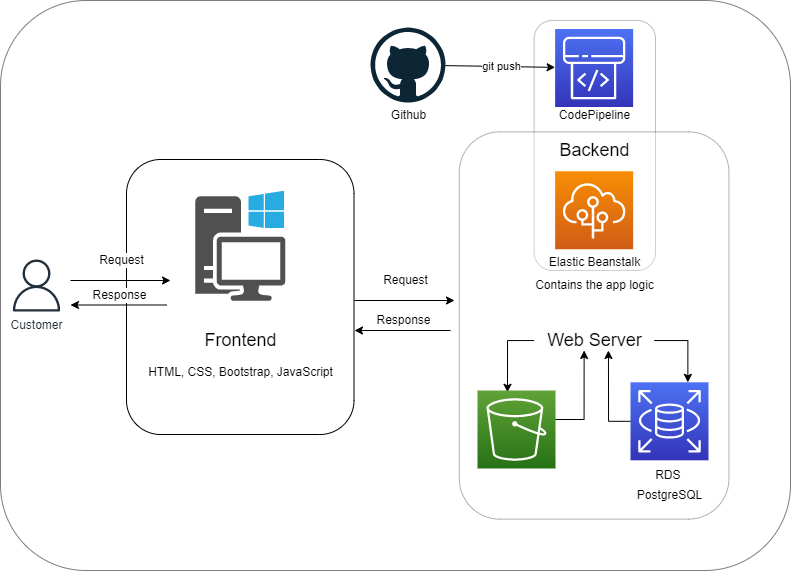

The diagram above was exported from draw.io. Its source (the exported page's mxGraphModel, read from the mxfile embedded in the PNG):
<mxGraphModel dx="989" dy="489" grid="1" gridSize="10" guides="1" tooltips="1" connect="1" arrows="1" fold="1" page="1" pageScale="1" pageWidth="850" pageHeight="1100" math="0" shadow="0">
  <root>
    <mxCell id="0" />
    <mxCell id="1" parent="0" />
    <mxCell id="aM4vGoa7PSYI2F-liyp5-10" value="" style="rounded=1;whiteSpace=wrap;html=1;opacity=50;" parent="1" vertex="1">
      <mxGeometry x="573.63" y="120" width="121.37" height="250" as="geometry" />
    </mxCell>
    <mxCell id="WzoY28H8WhplJhmsNeGZ-52" value="" style="rounded=1;whiteSpace=wrap;html=1;fontSize=18;opacity=50;" parent="1" vertex="1">
      <mxGeometry x="40" y="100" width="790" height="570" as="geometry" />
    </mxCell>
    <mxCell id="WzoY28H8WhplJhmsNeGZ-17" value="" style="rounded=1;whiteSpace=wrap;html=1;fontSize=12;rotation=90;opacity=30;" parent="1" vertex="1">
      <mxGeometry x="440" y="290.19" width="387.25" height="269.62" as="geometry" />
    </mxCell>
    <mxCell id="WzoY28H8WhplJhmsNeGZ-8" value="" style="group" parent="1" vertex="1" connectable="0">
      <mxGeometry x="166" y="259" width="228" height="275" as="geometry" />
    </mxCell>
    <mxCell id="WzoY28H8WhplJhmsNeGZ-3" value="" style="rounded=1;whiteSpace=wrap;html=1;rotation=90;" parent="WzoY28H8WhplJhmsNeGZ-8" vertex="1">
      <mxGeometry x="-23.749999999999986" y="23.75" width="275" height="227.5" as="geometry" />
    </mxCell>
    <mxCell id="WzoY28H8WhplJhmsNeGZ-2" value="" style="sketch=0;pointerEvents=1;shadow=0;dashed=0;html=1;strokeColor=none;fillColor=#505050;labelPosition=center;verticalLabelPosition=bottom;verticalAlign=top;outlineConnect=0;align=center;shape=mxgraph.office.devices.workstation_pc;" parent="WzoY28H8WhplJhmsNeGZ-8" vertex="1">
      <mxGeometry x="68.75000000000001" y="31.25" width="90" height="110" as="geometry" />
    </mxCell>
    <mxCell id="WzoY28H8WhplJhmsNeGZ-5" value="Frontend" style="text;html=1;align=center;verticalAlign=middle;resizable=0;points=[];autosize=1;strokeColor=none;fillColor=none;fontSize=18;" parent="WzoY28H8WhplJhmsNeGZ-8" vertex="1">
      <mxGeometry x="63.750000000000014" y="161.25" width="100" height="40" as="geometry" />
    </mxCell>
    <mxCell id="WzoY28H8WhplJhmsNeGZ-6" value="&lt;font style=&quot;font-size: 12px;&quot;&gt;HTML, CSS, Bootstrap, JavaScript&lt;/font&gt;" style="text;html=1;align=center;verticalAlign=middle;resizable=0;points=[];autosize=1;strokeColor=none;fillColor=none;fontSize=18;" parent="WzoY28H8WhplJhmsNeGZ-8" vertex="1">
      <mxGeometry x="8.750000000000014" y="191.25" width="210" height="40" as="geometry" />
    </mxCell>
    <mxCell id="WzoY28H8WhplJhmsNeGZ-47" value="" style="endArrow=classic;html=1;rounded=0;fontSize=12;" parent="WzoY28H8WhplJhmsNeGZ-8" edge="1">
      <mxGeometry relative="1" as="geometry">
        <mxPoint x="-56" y="121" as="sourcePoint" />
        <mxPoint x="44" y="121" as="targetPoint" />
      </mxGeometry>
    </mxCell>
    <mxCell id="WzoY28H8WhplJhmsNeGZ-48" value="Request" style="edgeLabel;resizable=0;html=1;align=center;verticalAlign=middle;fontSize=12;" parent="WzoY28H8WhplJhmsNeGZ-47" connectable="0" vertex="1">
      <mxGeometry relative="1" as="geometry">
        <mxPoint y="-20" as="offset" />
      </mxGeometry>
    </mxCell>
    <mxCell id="WzoY28H8WhplJhmsNeGZ-13" value="" style="endArrow=classic;html=1;rounded=0;fontSize=12;" parent="1" edge="1">
      <mxGeometry relative="1" as="geometry">
        <mxPoint x="394" y="400" as="sourcePoint" />
        <mxPoint x="494" y="400" as="targetPoint" />
      </mxGeometry>
    </mxCell>
    <mxCell id="WzoY28H8WhplJhmsNeGZ-14" value="Request" style="edgeLabel;resizable=0;html=1;align=center;verticalAlign=middle;fontSize=12;" parent="WzoY28H8WhplJhmsNeGZ-13" connectable="0" vertex="1">
      <mxGeometry relative="1" as="geometry">
        <mxPoint y="-20" as="offset" />
      </mxGeometry>
    </mxCell>
    <mxCell id="WzoY28H8WhplJhmsNeGZ-15" value="" style="endArrow=classic;html=1;rounded=0;fontSize=12;" parent="1" edge="1">
      <mxGeometry relative="1" as="geometry">
        <mxPoint x="490" y="430" as="sourcePoint" />
        <mxPoint x="394" y="430" as="targetPoint" />
      </mxGeometry>
    </mxCell>
    <mxCell id="WzoY28H8WhplJhmsNeGZ-16" value="Response" style="edgeLabel;resizable=0;html=1;align=center;verticalAlign=middle;fontSize=12;" parent="WzoY28H8WhplJhmsNeGZ-15" connectable="0" vertex="1">
      <mxGeometry relative="1" as="geometry">
        <mxPoint y="-10" as="offset" />
      </mxGeometry>
    </mxCell>
    <mxCell id="WzoY28H8WhplJhmsNeGZ-18" value="&lt;font style=&quot;font-size: 18px;&quot;&gt;Backend&lt;/font&gt;" style="text;html=1;align=center;verticalAlign=middle;resizable=0;points=[];autosize=1;strokeColor=none;fillColor=none;fontSize=12;" parent="1" vertex="1">
      <mxGeometry x="588.6299999999999" y="230" width="90" height="40" as="geometry" />
    </mxCell>
    <mxCell id="WzoY28H8WhplJhmsNeGZ-26" value="" style="group" parent="1" vertex="1" connectable="0">
      <mxGeometry x="578.63" y="270.76" width="125" height="119.24000000000001" as="geometry" />
    </mxCell>
    <mxCell id="WzoY28H8WhplJhmsNeGZ-21" value="&lt;font style=&quot;font-size: 12px;&quot;&gt;Elastic Beanstalk&lt;/font&gt;" style="text;html=1;align=center;verticalAlign=middle;resizable=0;points=[];autosize=1;strokeColor=none;fillColor=none;fontSize=18;" parent="WzoY28H8WhplJhmsNeGZ-26" vertex="1">
      <mxGeometry y="69.24000000000001" width="110" height="40" as="geometry" />
    </mxCell>
    <mxCell id="WzoY28H8WhplJhmsNeGZ-24" value="" style="sketch=0;points=[[0,0,0],[0.25,0,0],[0.5,0,0],[0.75,0,0],[1,0,0],[0,1,0],[0.25,1,0],[0.5,1,0],[0.75,1,0],[1,1,0],[0,0.25,0],[0,0.5,0],[0,0.75,0],[1,0.25,0],[1,0.5,0],[1,0.75,0]];outlineConnect=0;fontColor=#232F3E;gradientColor=#F78E04;gradientDirection=north;fillColor=#D05C17;strokeColor=#ffffff;dashed=0;verticalLabelPosition=bottom;verticalAlign=top;align=center;html=1;fontSize=12;fontStyle=0;aspect=fixed;shape=mxgraph.aws4.resourceIcon;resIcon=mxgraph.aws4.elastic_beanstalk;" parent="WzoY28H8WhplJhmsNeGZ-26" vertex="1">
      <mxGeometry x="15.999999999999886" width="78" height="78" as="geometry" />
    </mxCell>
    <mxCell id="WzoY28H8WhplJhmsNeGZ-27" value="Contains the app logic" style="text;html=1;align=center;verticalAlign=middle;resizable=0;points=[];autosize=1;strokeColor=none;fillColor=none;fontSize=12;" parent="WzoY28H8WhplJhmsNeGZ-26" vertex="1">
      <mxGeometry x="-15" y="99.24000000000001" width="140" height="30" as="geometry" />
    </mxCell>
    <mxCell id="WzoY28H8WhplJhmsNeGZ-30" value="" style="group" parent="1" vertex="1" connectable="0">
      <mxGeometry x="669.9999999999999" y="481.81" width="78" height="107.99999999999994" as="geometry" />
    </mxCell>
    <mxCell id="WzoY28H8WhplJhmsNeGZ-28" value="" style="sketch=0;points=[[0,0,0],[0.25,0,0],[0.5,0,0],[0.75,0,0],[1,0,0],[0,1,0],[0.25,1,0],[0.5,1,0],[0.75,1,0],[1,1,0],[0,0.25,0],[0,0.5,0],[0,0.75,0],[1,0.25,0],[1,0.5,0],[1,0.75,0]];outlineConnect=0;fontColor=#232F3E;gradientColor=#4D72F3;gradientDirection=north;fillColor=#3334B9;strokeColor=#ffffff;dashed=0;verticalLabelPosition=bottom;verticalAlign=top;align=center;html=1;fontSize=12;fontStyle=0;aspect=fixed;shape=mxgraph.aws4.resourceIcon;resIcon=mxgraph.aws4.rds;" parent="WzoY28H8WhplJhmsNeGZ-30" vertex="1">
      <mxGeometry width="78" height="78" as="geometry" />
    </mxCell>
    <mxCell id="WzoY28H8WhplJhmsNeGZ-29" value="RDS&amp;nbsp;" style="text;html=1;align=center;verticalAlign=middle;resizable=0;points=[];autosize=1;strokeColor=none;fillColor=none;fontSize=12;" parent="WzoY28H8WhplJhmsNeGZ-30" vertex="1">
      <mxGeometry x="14.000000000000114" y="77.99999999999994" width="50" height="30" as="geometry" />
    </mxCell>
    <mxCell id="WzoY28H8WhplJhmsNeGZ-31" value="PostgreSQL" style="text;html=1;align=center;verticalAlign=middle;resizable=0;points=[];autosize=1;strokeColor=none;fillColor=none;fontSize=12;" parent="1" vertex="1">
      <mxGeometry x="664" y="580" width="90" height="30" as="geometry" />
    </mxCell>
    <mxCell id="WzoY28H8WhplJhmsNeGZ-34" value="Web Server" style="text;html=1;align=center;verticalAlign=middle;resizable=0;points=[];autosize=1;strokeColor=none;fillColor=none;fontSize=18;" parent="1" vertex="1">
      <mxGeometry x="573.63" y="420" width="120" height="40" as="geometry" />
    </mxCell>
    <mxCell id="WzoY28H8WhplJhmsNeGZ-42" value="" style="edgeStyle=segmentEdgeStyle;endArrow=classic;html=1;rounded=0;fontSize=18;" parent="1" edge="1">
      <mxGeometry width="50" height="50" relative="1" as="geometry">
        <mxPoint x="590" y="519" as="sourcePoint" />
        <mxPoint x="623.63" y="450" as="targetPoint" />
      </mxGeometry>
    </mxCell>
    <mxCell id="WzoY28H8WhplJhmsNeGZ-43" value="" style="edgeStyle=segmentEdgeStyle;endArrow=classic;html=1;rounded=0;fontSize=18;exitX=0;exitY=0.5;exitDx=0;exitDy=0;exitPerimeter=0;" parent="1" source="WzoY28H8WhplJhmsNeGZ-28" edge="1">
      <mxGeometry width="50" height="50" relative="1" as="geometry">
        <mxPoint x="670" y="520" as="sourcePoint" />
        <mxPoint x="647.9500000000002" y="450" as="targetPoint" />
      </mxGeometry>
    </mxCell>
    <mxCell id="WzoY28H8WhplJhmsNeGZ-45" value="" style="edgeStyle=segmentEdgeStyle;endArrow=classic;html=1;rounded=0;fontSize=18;entryX=0.25;entryY=0;entryDx=0;entryDy=0;" parent="1" source="WzoY28H8WhplJhmsNeGZ-34" edge="1">
      <mxGeometry width="50" height="50" relative="1" as="geometry">
        <mxPoint x="500" y="450" as="sourcePoint" />
        <mxPoint x="547" y="491.80999999999995" as="targetPoint" />
      </mxGeometry>
    </mxCell>
    <mxCell id="WzoY28H8WhplJhmsNeGZ-46" value="" style="edgeStyle=segmentEdgeStyle;endArrow=classic;html=1;rounded=0;fontSize=18;entryX=0.25;entryY=0;entryDx=0;entryDy=0;" parent="1" source="WzoY28H8WhplJhmsNeGZ-34" edge="1">
      <mxGeometry width="50" height="50" relative="1" as="geometry">
        <mxPoint x="754.0000000000001" y="430" as="sourcePoint" />
        <mxPoint x="727.37" y="481.80999999999995" as="targetPoint" />
      </mxGeometry>
    </mxCell>
    <mxCell id="WzoY28H8WhplJhmsNeGZ-49" value="" style="endArrow=classic;html=1;rounded=0;fontSize=12;" parent="1" edge="1">
      <mxGeometry relative="1" as="geometry">
        <mxPoint x="206" y="404.5" as="sourcePoint" />
        <mxPoint x="110" y="404.5" as="targetPoint" />
      </mxGeometry>
    </mxCell>
    <mxCell id="WzoY28H8WhplJhmsNeGZ-50" value="Response" style="edgeLabel;resizable=0;html=1;align=center;verticalAlign=middle;fontSize=12;" parent="WzoY28H8WhplJhmsNeGZ-49" connectable="0" vertex="1">
      <mxGeometry relative="1" as="geometry">
        <mxPoint y="-10" as="offset" />
      </mxGeometry>
    </mxCell>
    <mxCell id="aM4vGoa7PSYI2F-liyp5-1" value="" style="sketch=0;points=[[0,0,0],[0.25,0,0],[0.5,0,0],[0.75,0,0],[1,0,0],[0,1,0],[0.25,1,0],[0.5,1,0],[0.75,1,0],[1,1,0],[0,0.25,0],[0,0.5,0],[0,0.75,0],[1,0.25,0],[1,0.5,0],[1,0.75,0]];outlineConnect=0;fontColor=#232F3E;gradientColor=#4D72F3;gradientDirection=north;fillColor=#3334B9;strokeColor=#ffffff;dashed=0;verticalLabelPosition=bottom;verticalAlign=top;align=center;html=1;fontSize=12;fontStyle=0;aspect=fixed;shape=mxgraph.aws4.resourceIcon;resIcon=mxgraph.aws4.codepipeline;" parent="1" vertex="1">
      <mxGeometry x="594.63" y="128.5" width="78" height="78" as="geometry" />
    </mxCell>
    <mxCell id="aM4vGoa7PSYI2F-liyp5-2" value="" style="dashed=0;outlineConnect=0;html=1;align=center;labelPosition=center;verticalLabelPosition=bottom;verticalAlign=top;shape=mxgraph.weblogos.github" parent="1" vertex="1">
      <mxGeometry x="410" y="127" width="75" height="75" as="geometry" />
    </mxCell>
    <mxCell id="aM4vGoa7PSYI2F-liyp5-7" value="" style="endArrow=classic;html=1;rounded=0;" parent="1" source="aM4vGoa7PSYI2F-liyp5-2" target="aM4vGoa7PSYI2F-liyp5-1" edge="1">
      <mxGeometry relative="1" as="geometry">
        <mxPoint x="590" y="170" as="sourcePoint" />
        <mxPoint x="588.63" y="180" as="targetPoint" />
      </mxGeometry>
    </mxCell>
    <mxCell id="aM4vGoa7PSYI2F-liyp5-8" value="git push" style="edgeLabel;resizable=0;html=1;align=center;verticalAlign=middle;" parent="aM4vGoa7PSYI2F-liyp5-7" connectable="0" vertex="1">
      <mxGeometry relative="1" as="geometry" />
    </mxCell>
    <mxCell id="aM4vGoa7PSYI2F-liyp5-11" value="CodePipeline" style="text;html=1;align=center;verticalAlign=middle;resizable=0;points=[];autosize=1;strokeColor=none;fillColor=none;" parent="1" vertex="1">
      <mxGeometry x="588.6299999999999" y="200" width="90" height="30" as="geometry" />
    </mxCell>
    <mxCell id="aM4vGoa7PSYI2F-liyp5-12" value="Github" style="text;html=1;align=center;verticalAlign=middle;resizable=0;points=[];autosize=1;strokeColor=none;fillColor=none;" parent="1" vertex="1">
      <mxGeometry x="417.5" y="200" width="60" height="30" as="geometry" />
    </mxCell>
    <mxCell id="muK4VL106VkApOeT6J0y-2" value="" style="sketch=0;points=[[0,0,0],[0.25,0,0],[0.5,0,0],[0.75,0,0],[1,0,0],[0,1,0],[0.25,1,0],[0.5,1,0],[0.75,1,0],[1,1,0],[0,0.25,0],[0,0.5,0],[0,0.75,0],[1,0.25,0],[1,0.5,0],[1,0.75,0]];outlineConnect=0;fontColor=#232F3E;gradientColor=#60A337;gradientDirection=north;fillColor=#277116;strokeColor=#ffffff;dashed=0;verticalLabelPosition=bottom;verticalAlign=top;align=center;html=1;fontSize=12;fontStyle=0;aspect=fixed;shape=mxgraph.aws4.resourceIcon;resIcon=mxgraph.aws4.s3;" parent="1" vertex="1">
      <mxGeometry x="517" y="490" width="78" height="78" as="geometry" />
    </mxCell>
    <mxCell id="muK4VL106VkApOeT6J0y-4" value="Customer" style="sketch=0;outlineConnect=0;fontColor=#232F3E;gradientColor=none;fillColor=#232F3D;strokeColor=none;dashed=0;verticalLabelPosition=bottom;verticalAlign=top;align=center;html=1;fontSize=12;fontStyle=0;aspect=fixed;pointerEvents=1;shape=mxgraph.aws4.user;" parent="1" vertex="1">
      <mxGeometry x="50" y="359" width="52" height="52" as="geometry" />
    </mxCell>
  </root>
</mxGraphModel>